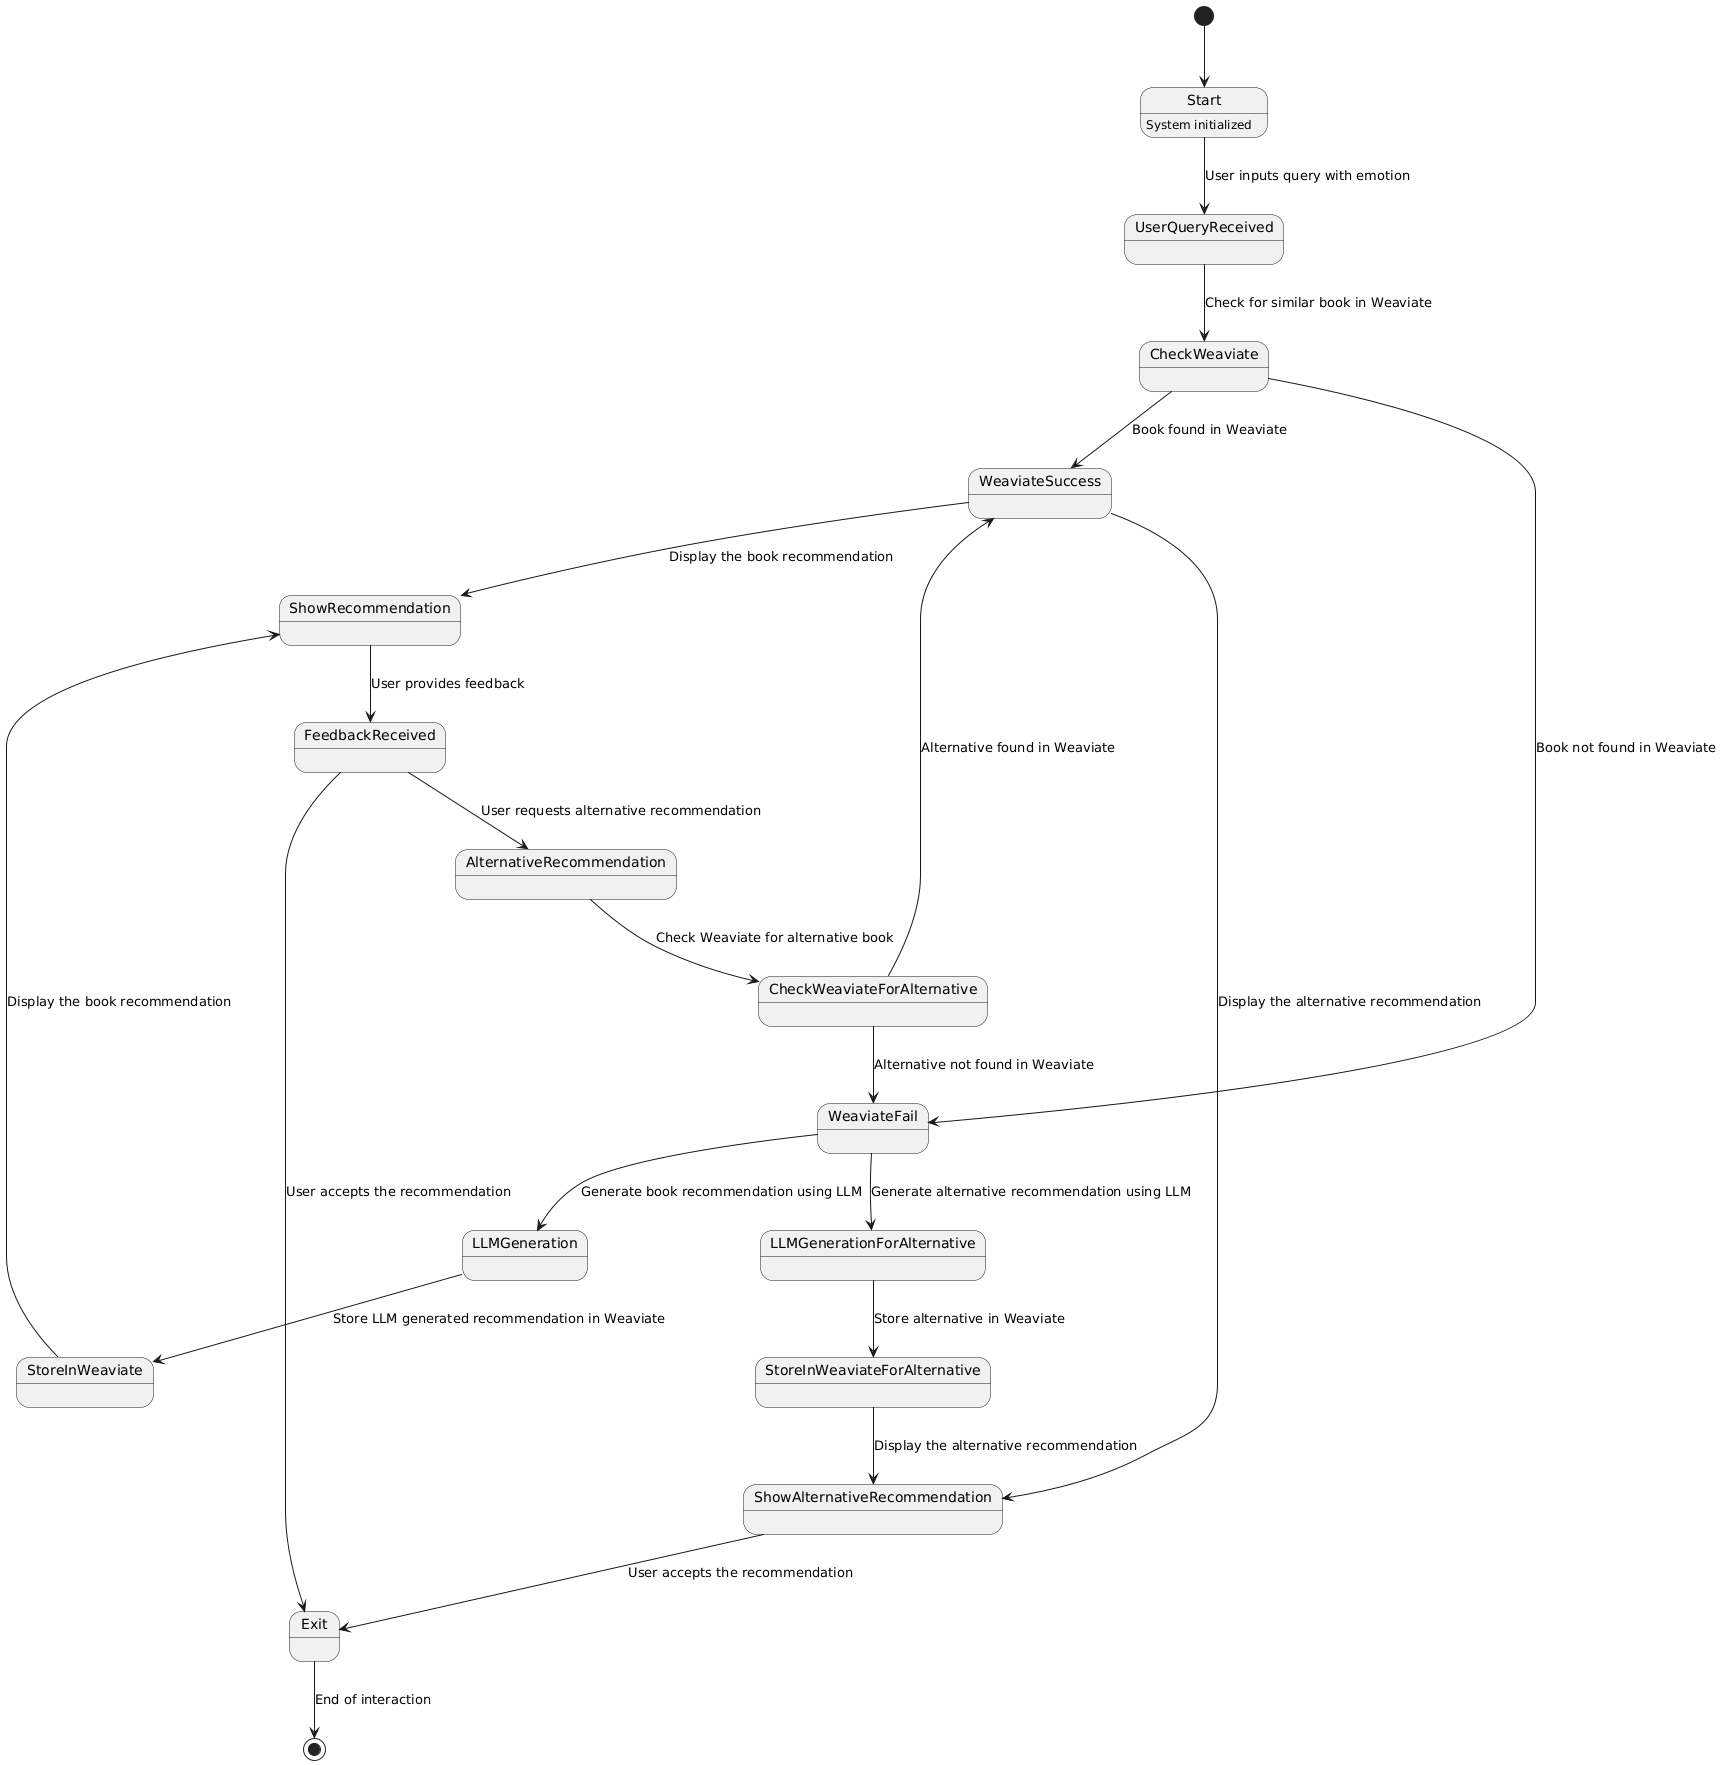

The diagram above was rendered by PlantUML. Its source (embedded in the PNG):
@startuml
[*] --> Start
Start : System initialized
Start --> UserQueryReceived : User inputs query with emotion

UserQueryReceived --> CheckWeaviate : Check for similar book in Weaviate
CheckWeaviate --> WeaviateSuccess : Book found in Weaviate
CheckWeaviate --> WeaviateFail : Book not found in Weaviate

WeaviateSuccess --> ShowRecommendation : Display the book recommendation
WeaviateFail --> LLMGeneration : Generate book recommendation using LLM

LLMGeneration --> StoreInWeaviate : Store LLM generated recommendation in Weaviate
StoreInWeaviate --> ShowRecommendation : Display the book recommendation

ShowRecommendation --> FeedbackReceived : User provides feedback
FeedbackReceived --> AlternativeRecommendation : User requests alternative recommendation
FeedbackReceived --> Exit : User accepts the recommendation

AlternativeRecommendation --> CheckWeaviateForAlternative : Check Weaviate for alternative book
CheckWeaviateForAlternative --> WeaviateSuccess : Alternative found in Weaviate
CheckWeaviateForAlternative --> WeaviateFail : Alternative not found in Weaviate

WeaviateFail --> LLMGenerationForAlternative : Generate alternative recommendation using LLM
LLMGenerationForAlternative --> StoreInWeaviateForAlternative : Store alternative in Weaviate
StoreInWeaviateForAlternative --> ShowAlternativeRecommendation : Display the alternative recommendation

WeaviateSuccess --> ShowAlternativeRecommendation : Display the alternative recommendation
ShowAlternativeRecommendation --> Exit : User accepts the recommendation

Exit --> [*] : End of interaction
@enduml